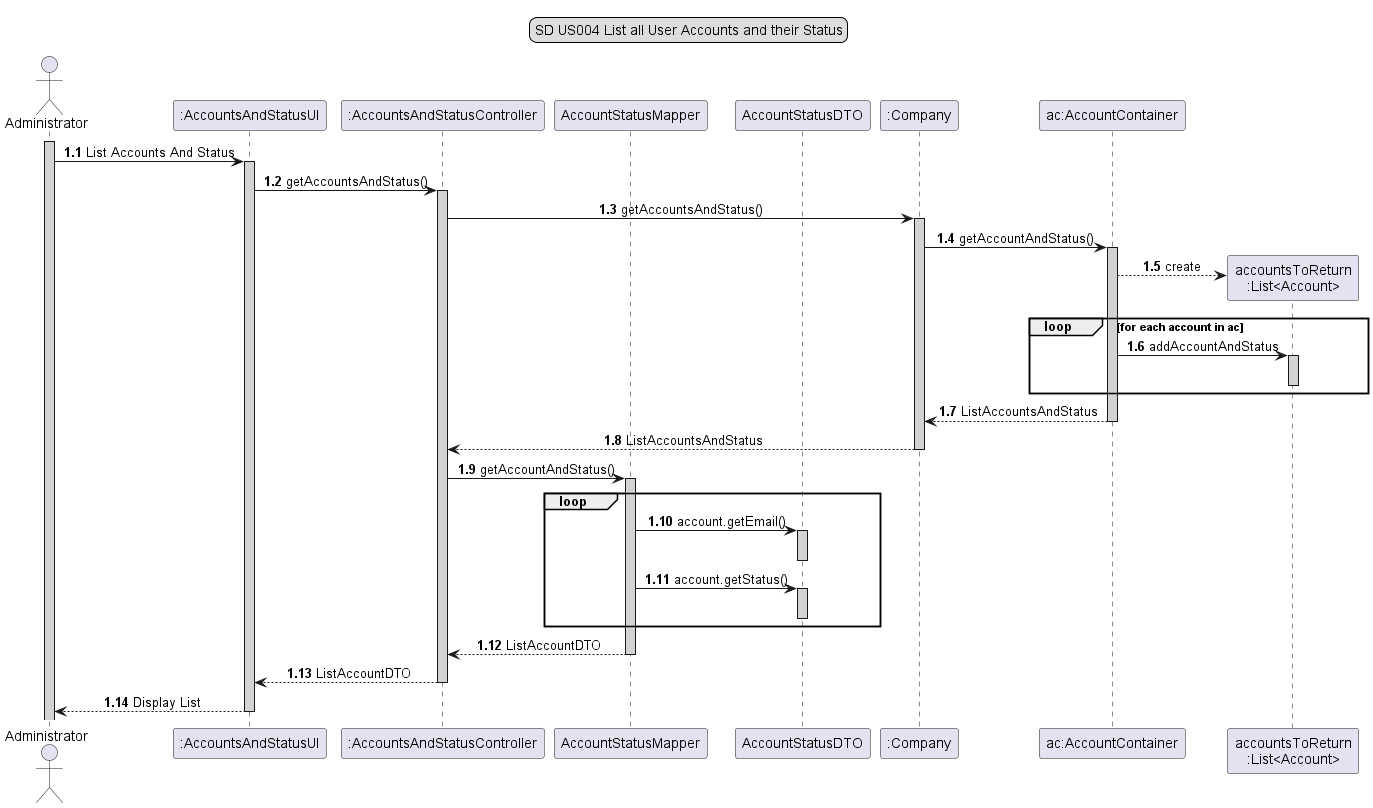

The diagram above was rendered by PlantUML. Its source (embedded in the PNG):
@startuml

skinparam sequenceMessageAlign center

legend top
SD US004 List all User Accounts and their Status
end legend

autoactivate on
autonumber 1.1

actor "Administrator" as A
activate A #lightgrey
participant ":AccountsAndStatusUI" as B
participant ":AccountsAndStatusController" as C
participant "AccountStatusMapper" as D
participant "AccountStatusDTO" as E
participant ":Company" as F
participant "ac:AccountContainer" as G

A -> B #lightgrey: List Accounts And Status
B -> C #lightgrey: getAccountsAndStatus()
C -> F #lightgrey: getAccountsAndStatus()
F -> G #lightgrey: getAccountAndStatus()
G --> "accountsToReturn\n:List<Account>" **: create
loop for each account in ac
G -> "accountsToReturn\n:List<Account>" #lightgrey: addAccountAndStatus

deactivate
end
G --> F: ListAccountsAndStatus
F --> C: ListAccountsAndStatus
C -> D #lightgrey: getAccountAndStatus()
loop
D -> E #lightgrey: account.getEmail()
deactivate
D -> E #lightgrey: account.getStatus()
deactivate
end
D --> C: ListAccountDTO
C --> B: ListAccountDTO
B --> A: Display List

@enduml